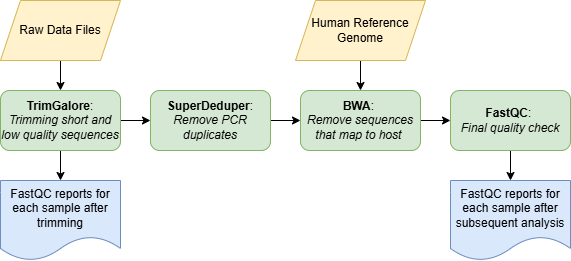

The diagram above was exported from draw.io. Its source (the exported page's mxGraphModel, read from the mxfile embedded in the PNG):
<mxGraphModel dx="786" dy="463" grid="1" gridSize="10" guides="1" tooltips="1" connect="1" arrows="1" fold="1" page="1" pageScale="1" pageWidth="850" pageHeight="1100" math="0" shadow="0">
  <root>
    <mxCell id="0" />
    <mxCell id="1" parent="0" />
    <mxCell id="I38BNLmgoNpfyBvNFBrF-55" style="edgeStyle=orthogonalEdgeStyle;rounded=0;orthogonalLoop=1;jettySize=auto;html=1;exitX=1;exitY=0.5;exitDx=0;exitDy=0;entryX=0;entryY=0.5;entryDx=0;entryDy=0;" parent="1" source="I38BNLmgoNpfyBvNFBrF-51" target="I38BNLmgoNpfyBvNFBrF-52" edge="1">
      <mxGeometry relative="1" as="geometry" />
    </mxCell>
    <mxCell id="I38BNLmgoNpfyBvNFBrF-65" style="edgeStyle=orthogonalEdgeStyle;rounded=0;orthogonalLoop=1;jettySize=auto;html=1;exitX=0.5;exitY=1;exitDx=0;exitDy=0;entryX=0.5;entryY=0;entryDx=0;entryDy=0;" parent="1" source="I38BNLmgoNpfyBvNFBrF-51" target="I38BNLmgoNpfyBvNFBrF-60" edge="1">
      <mxGeometry relative="1" as="geometry" />
    </mxCell>
    <mxCell id="I38BNLmgoNpfyBvNFBrF-51" value="&lt;b&gt;TrimGalore&lt;/b&gt;: &lt;i&gt;Trimming short and low quality sequences&lt;/i&gt;" style="rounded=1;whiteSpace=wrap;html=1;fillColor=#d5e8d4;strokeColor=#82b366;" parent="1" vertex="1">
      <mxGeometry x="170" y="240" width="120" height="60" as="geometry" />
    </mxCell>
    <mxCell id="I38BNLmgoNpfyBvNFBrF-56" style="edgeStyle=orthogonalEdgeStyle;rounded=0;orthogonalLoop=1;jettySize=auto;html=1;exitX=1;exitY=0.5;exitDx=0;exitDy=0;entryX=0;entryY=0.5;entryDx=0;entryDy=0;" parent="1" source="I38BNLmgoNpfyBvNFBrF-52" target="I38BNLmgoNpfyBvNFBrF-53" edge="1">
      <mxGeometry relative="1" as="geometry" />
    </mxCell>
    <mxCell id="I38BNLmgoNpfyBvNFBrF-52" value="&lt;b&gt;SuperDeduper&lt;/b&gt;: &lt;i&gt;Remove PCR duplicates&lt;/i&gt;" style="rounded=1;whiteSpace=wrap;html=1;fillColor=#d5e8d4;strokeColor=#82b366;" parent="1" vertex="1">
      <mxGeometry x="320" y="240" width="120" height="60" as="geometry" />
    </mxCell>
    <mxCell id="I38BNLmgoNpfyBvNFBrF-69" style="edgeStyle=orthogonalEdgeStyle;rounded=0;orthogonalLoop=1;jettySize=auto;html=1;exitX=1;exitY=0.5;exitDx=0;exitDy=0;entryX=0;entryY=0.5;entryDx=0;entryDy=0;" parent="1" source="I38BNLmgoNpfyBvNFBrF-53" target="I38BNLmgoNpfyBvNFBrF-63" edge="1">
      <mxGeometry relative="1" as="geometry" />
    </mxCell>
    <mxCell id="I38BNLmgoNpfyBvNFBrF-53" value="&lt;b&gt;BWA&lt;/b&gt;:&amp;nbsp;&lt;div&gt;&lt;i&gt;Remove sequences that map to host&amp;nbsp;&lt;/i&gt;&lt;/div&gt;" style="rounded=1;whiteSpace=wrap;html=1;fillColor=#d5e8d4;strokeColor=#82b366;" parent="1" vertex="1">
      <mxGeometry x="470" y="240" width="120" height="60" as="geometry" />
    </mxCell>
    <mxCell id="I38BNLmgoNpfyBvNFBrF-57" style="edgeStyle=orthogonalEdgeStyle;rounded=0;orthogonalLoop=1;jettySize=auto;html=1;exitX=0.5;exitY=1;exitDx=0;exitDy=0;entryX=0.5;entryY=0;entryDx=0;entryDy=0;" parent="1" source="I38BNLmgoNpfyBvNFBrF-54" target="I38BNLmgoNpfyBvNFBrF-53" edge="1">
      <mxGeometry relative="1" as="geometry" />
    </mxCell>
    <mxCell id="I38BNLmgoNpfyBvNFBrF-54" value="Human Reference Genome" style="shape=parallelogram;perimeter=parallelogramPerimeter;whiteSpace=wrap;html=1;fixedSize=1;fillColor=#fff2cc;strokeColor=#d6b656;" parent="1" vertex="1">
      <mxGeometry x="465" y="150" width="130" height="60" as="geometry" />
    </mxCell>
    <mxCell id="I38BNLmgoNpfyBvNFBrF-59" style="edgeStyle=orthogonalEdgeStyle;rounded=0;orthogonalLoop=1;jettySize=auto;html=1;exitX=0.5;exitY=1;exitDx=0;exitDy=0;entryX=0.5;entryY=0;entryDx=0;entryDy=0;" parent="1" source="I38BNLmgoNpfyBvNFBrF-58" target="I38BNLmgoNpfyBvNFBrF-51" edge="1">
      <mxGeometry relative="1" as="geometry" />
    </mxCell>
    <mxCell id="I38BNLmgoNpfyBvNFBrF-58" value="Raw Data Files" style="shape=parallelogram;perimeter=parallelogramPerimeter;whiteSpace=wrap;html=1;fixedSize=1;fillColor=#fff2cc;strokeColor=#d6b656;" parent="1" vertex="1">
      <mxGeometry x="170" y="150" width="120" height="60" as="geometry" />
    </mxCell>
    <mxCell id="I38BNLmgoNpfyBvNFBrF-60" value="FastQC reports for each sample after trimming" style="shape=document;whiteSpace=wrap;html=1;boundedLbl=1;fillColor=#dae8fc;strokeColor=#6c8ebf;" parent="1" vertex="1">
      <mxGeometry x="170" y="330" width="120" height="80" as="geometry" />
    </mxCell>
    <mxCell id="I38BNLmgoNpfyBvNFBrF-68" style="edgeStyle=orthogonalEdgeStyle;rounded=0;orthogonalLoop=1;jettySize=auto;html=1;exitX=0.5;exitY=1;exitDx=0;exitDy=0;entryX=0.5;entryY=0;entryDx=0;entryDy=0;" parent="1" source="I38BNLmgoNpfyBvNFBrF-63" target="I38BNLmgoNpfyBvNFBrF-64" edge="1">
      <mxGeometry relative="1" as="geometry" />
    </mxCell>
    <mxCell id="I38BNLmgoNpfyBvNFBrF-63" value="&lt;b&gt;FastQC&lt;/b&gt;:&amp;nbsp;&lt;div&gt;&lt;i&gt;Final quality check&lt;/i&gt;&lt;/div&gt;" style="rounded=1;whiteSpace=wrap;html=1;fillColor=#d5e8d4;strokeColor=#82b366;" parent="1" vertex="1">
      <mxGeometry x="620" y="240" width="120" height="60" as="geometry" />
    </mxCell>
    <mxCell id="I38BNLmgoNpfyBvNFBrF-64" value="FastQC reports for each sample after subsequent analysis" style="shape=document;whiteSpace=wrap;html=1;boundedLbl=1;fillColor=#dae8fc;strokeColor=#6c8ebf;" parent="1" vertex="1">
      <mxGeometry x="620" y="330" width="120" height="80" as="geometry" />
    </mxCell>
  </root>
</mxGraphModel>